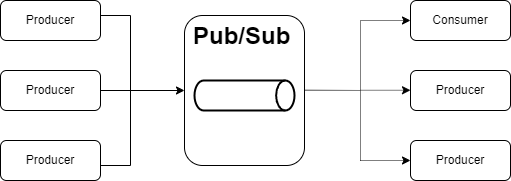

The diagram above was exported from draw.io. Its source (the exported page's mxGraphModel, read from the mxfile embedded in the PNG):
<mxGraphModel dx="683" dy="371" grid="1" gridSize="10" guides="1" tooltips="1" connect="1" arrows="1" fold="1" page="1" pageScale="1" pageWidth="827" pageHeight="1169" math="0" shadow="0">
  <root>
    <mxCell id="0" />
    <mxCell id="1" parent="0" />
    <mxCell id="iwG7WAc6iHKTkNLFMTsJ-2" value="Producer" style="rounded=1;whiteSpace=wrap;html=1;" vertex="1" parent="1">
      <mxGeometry x="110" y="340" width="100" height="40" as="geometry" />
    </mxCell>
    <mxCell id="iwG7WAc6iHKTkNLFMTsJ-3" value="Producer" style="rounded=1;whiteSpace=wrap;html=1;" vertex="1" parent="1">
      <mxGeometry x="110" y="270" width="100" height="40" as="geometry" />
    </mxCell>
    <mxCell id="iwG7WAc6iHKTkNLFMTsJ-4" value="Producer" style="rounded=1;whiteSpace=wrap;html=1;" vertex="1" parent="1">
      <mxGeometry x="110" y="410" width="100" height="40" as="geometry" />
    </mxCell>
    <mxCell id="iwG7WAc6iHKTkNLFMTsJ-5" value="" style="endArrow=none;html=1;rounded=0;exitX=1;exitY=0.75;exitDx=0;exitDy=0;entryX=1;entryY=0.5;entryDx=0;entryDy=0;" edge="1" parent="1">
      <mxGeometry width="50" height="50" relative="1" as="geometry">
        <mxPoint x="210" y="435" as="sourcePoint" />
        <mxPoint x="210" y="285" as="targetPoint" />
        <Array as="points">
          <mxPoint x="240" y="435" />
          <mxPoint x="240" y="285" />
        </Array>
      </mxGeometry>
    </mxCell>
    <mxCell id="iwG7WAc6iHKTkNLFMTsJ-6" value="" style="endArrow=none;html=1;rounded=0;" edge="1" parent="1" source="iwG7WAc6iHKTkNLFMTsJ-2">
      <mxGeometry width="50" height="50" relative="1" as="geometry">
        <mxPoint x="390" y="430" as="sourcePoint" />
        <mxPoint x="240" y="360" as="targetPoint" />
      </mxGeometry>
    </mxCell>
    <mxCell id="iwG7WAc6iHKTkNLFMTsJ-7" value="Consumer" style="rounded=1;whiteSpace=wrap;html=1;" vertex="1" parent="1">
      <mxGeometry x="520" y="270" width="100" height="40" as="geometry" />
    </mxCell>
    <mxCell id="iwG7WAc6iHKTkNLFMTsJ-8" value="Producer" style="rounded=1;whiteSpace=wrap;html=1;" vertex="1" parent="1">
      <mxGeometry x="520" y="410" width="100" height="40" as="geometry" />
    </mxCell>
    <mxCell id="iwG7WAc6iHKTkNLFMTsJ-9" value="Producer" style="rounded=1;whiteSpace=wrap;html=1;" vertex="1" parent="1">
      <mxGeometry x="520" y="340" width="100" height="40" as="geometry" />
    </mxCell>
    <mxCell id="iwG7WAc6iHKTkNLFMTsJ-10" value="" style="endArrow=none;html=1;rounded=0;dashed=1;dashPattern=1 1;" edge="1" parent="1">
      <mxGeometry width="50" height="50" relative="1" as="geometry">
        <mxPoint x="470" y="430" as="sourcePoint" />
        <mxPoint x="470" y="290" as="targetPoint" />
        <Array as="points">
          <mxPoint x="470" y="430" />
          <mxPoint x="470" y="360" />
          <mxPoint x="470" y="290" />
        </Array>
      </mxGeometry>
    </mxCell>
    <mxCell id="iwG7WAc6iHKTkNLFMTsJ-12" value="" style="rounded=1;whiteSpace=wrap;html=1;" vertex="1" parent="1">
      <mxGeometry x="294" y="285" width="120" height="150" as="geometry" />
    </mxCell>
    <mxCell id="iwG7WAc6iHKTkNLFMTsJ-13" value="" style="endArrow=classic;html=1;rounded=0;entryX=0;entryY=0.5;entryDx=0;entryDy=0;dashed=1;dashPattern=1 1;" edge="1" parent="1" target="iwG7WAc6iHKTkNLFMTsJ-7">
      <mxGeometry width="50" height="50" relative="1" as="geometry">
        <mxPoint x="470" y="290" as="sourcePoint" />
        <mxPoint x="480" y="360" as="targetPoint" />
        <Array as="points" />
      </mxGeometry>
    </mxCell>
    <mxCell id="iwG7WAc6iHKTkNLFMTsJ-14" value="" style="endArrow=classic;html=1;rounded=0;entryX=0;entryY=0.5;entryDx=0;entryDy=0;dashed=1;dashPattern=1 1;" edge="1" parent="1" target="iwG7WAc6iHKTkNLFMTsJ-8">
      <mxGeometry width="50" height="50" relative="1" as="geometry">
        <mxPoint x="470" y="430" as="sourcePoint" />
        <mxPoint x="500" y="470" as="targetPoint" />
        <Array as="points" />
      </mxGeometry>
    </mxCell>
    <mxCell id="iwG7WAc6iHKTkNLFMTsJ-15" value="" style="endArrow=classic;html=1;rounded=0;entryX=0;entryY=0.5;entryDx=0;entryDy=0;dashed=1;dashPattern=1 1;" edge="1" parent="1">
      <mxGeometry width="50" height="50" relative="1" as="geometry">
        <mxPoint x="470" y="359.76" as="sourcePoint" />
        <mxPoint x="520" y="359.76" as="targetPoint" />
        <Array as="points" />
      </mxGeometry>
    </mxCell>
    <mxCell id="iwG7WAc6iHKTkNLFMTsJ-17" value="" style="endArrow=none;html=1;rounded=0;dashed=1;dashPattern=1 1;" edge="1" parent="1">
      <mxGeometry width="50" height="50" relative="1" as="geometry">
        <mxPoint x="414" y="359.76" as="sourcePoint" />
        <mxPoint x="470" y="360" as="targetPoint" />
      </mxGeometry>
    </mxCell>
    <mxCell id="iwG7WAc6iHKTkNLFMTsJ-19" value="" style="endArrow=classic;html=1;rounded=0;entryX=0;entryY=0.5;entryDx=0;entryDy=0;" edge="1" parent="1" target="iwG7WAc6iHKTkNLFMTsJ-12">
      <mxGeometry width="50" height="50" relative="1" as="geometry">
        <mxPoint x="240" y="360" as="sourcePoint" />
        <mxPoint x="480" y="360" as="targetPoint" />
      </mxGeometry>
    </mxCell>
    <mxCell id="iwG7WAc6iHKTkNLFMTsJ-21" value="&lt;h1 style=&quot;margin-top: 0px;&quot;&gt;Pub/Sub&lt;/h1&gt;" style="text;html=1;whiteSpace=wrap;overflow=hidden;rounded=0;" vertex="1" parent="1">
      <mxGeometry x="301" y="285" width="106" height="30" as="geometry" />
    </mxCell>
    <mxCell id="iwG7WAc6iHKTkNLFMTsJ-26" value="" style="strokeWidth=2;html=1;shape=mxgraph.flowchart.direct_data;whiteSpace=wrap;" vertex="1" parent="1">
      <mxGeometry x="304" y="350" width="100" height="30" as="geometry" />
    </mxCell>
  </root>
</mxGraphModel>